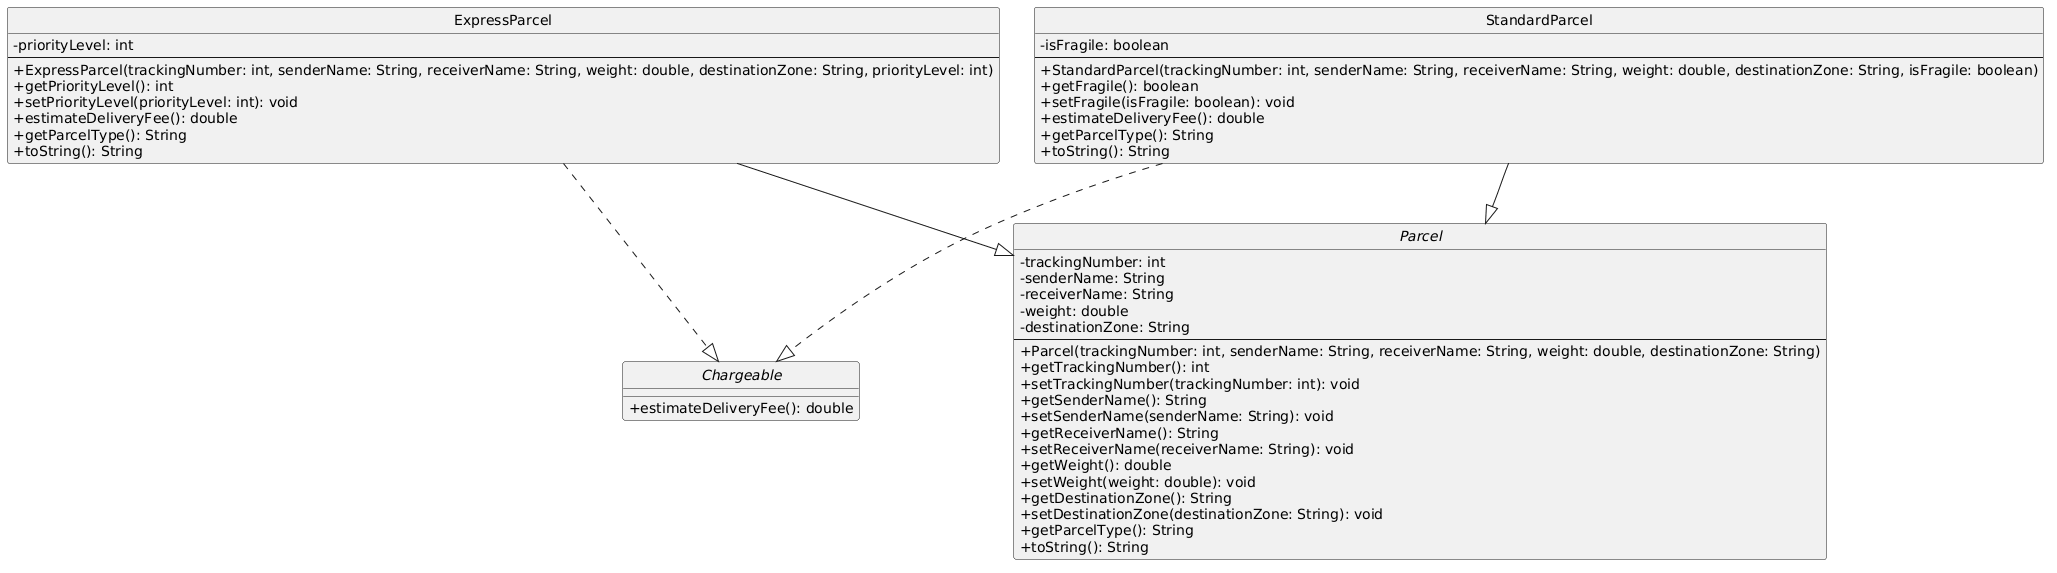

The diagram above was rendered by PlantUML. Its source (embedded in the PNG):
@startuml
skinparam classAttributeIconSize 0
hide circle

interface Chargeable {
  +estimateDeliveryFee(): double
}

class ExpressParcel {
  -priorityLevel: int
  --
  +ExpressParcel(trackingNumber: int, senderName: String, receiverName: String, weight: double, destinationZone: String, priorityLevel: int)
  +getPriorityLevel(): int
  +setPriorityLevel(priorityLevel: int): void
  +estimateDeliveryFee(): double
  +getParcelType(): String
  +toString(): String
}

abstract class Parcel {
  -trackingNumber: int
  -senderName: String
  -receiverName: String
  -weight: double
  -destinationZone: String
  --
  +Parcel(trackingNumber: int, senderName: String, receiverName: String, weight: double, destinationZone: String)
  +getTrackingNumber(): int
  +setTrackingNumber(trackingNumber: int): void
  +getSenderName(): String
  +setSenderName(senderName: String): void
  +getReceiverName(): String
  +setReceiverName(receiverName: String): void
  +getWeight(): double
  +setWeight(weight: double): void
  +getDestinationZone(): String
  +setDestinationZone(destinationZone: String): void
  +getParcelType(): String
  +toString(): String
}

class StandardParcel {
  -isFragile: boolean
  --
  +StandardParcel(trackingNumber: int, senderName: String, receiverName: String, weight: double, destinationZone: String, isFragile: boolean)
  +getFragile(): boolean
  +setFragile(isFragile: boolean): void
  +estimateDeliveryFee(): double
  +getParcelType(): String
  +toString(): String
}

ExpressParcel --|> Parcel
ExpressParcel ..|> Chargeable
StandardParcel --|> Parcel
StandardParcel ..|> Chargeable
@enduml